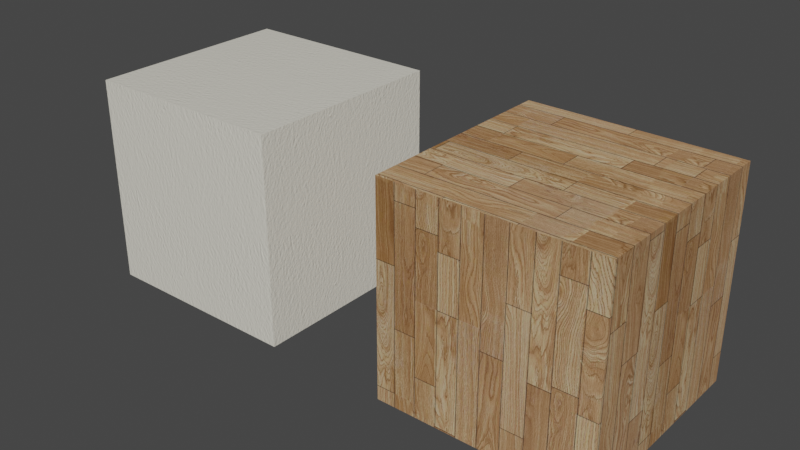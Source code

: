 # Source: library.blend  (saved by Blender 3.1.7; exported with 4.5.12 LTS)
import bpy
from mathutils import Matrix  # noqa: F401  (used for matrix-valued properties, if any)

bpy.ops.wm.read_factory_settings(use_empty=True)
scene = bpy.context.scene
scene.name = 'Scene'

# ---- collections
col_collection = bpy.data.collections.new('Collection'); scene.collection.children.link(col_collection)

# ---- images (referenced by path relative to the original .blend; pixels are not part of the script)
import os
ASSET_DIR = os.environ.get("B2B_ASSET_DIR", "")  # directory of the original .blend (textures are referenced by path, not embedded)
HERE = os.path.dirname(os.path.abspath(__file__))  # packed textures are extracted next to this script under _unpacked/

def load_image(name, relpath, width, height, colorspace="sRGB"):
    """Load a texture the original file referenced (path relative to the .blend, or extracted next to this script)."""
    p = next((c for c in (os.path.join(HERE, relpath), os.path.join(ASSET_DIR, relpath)) if relpath and os.path.exists(c)), "")
    if p:
        img = bpy.data.images.load(p, check_existing=True)
        img.name = name
    else:  # same state as the original file: an image datablock whose file is absent (Cycles renders it pink)
        img = bpy.data.images.new(name, width, height)
        img.source = "FILE"
        img.filepath = "//" + (relpath or name)
    img.colorspace_settings.name = colorspace
    return img
img_wall_nrm_jpg = load_image('wall_NRM.jpg', '_unpacked/wall_NRM.8be90f9d.jpg', 928, 928, 'Non-Color')
img_provincial_oak_diffuse_jpg = load_image('Provincial Oak_DIFFUSE.jpg', '_unpacked/Provincial_Oak_DIFFUSE.2cd66e85.jpg', 1000, 746, 'sRGB')
img_provincial_oak_cracks_jpg = load_image('Provincial Oak_CRACKS.jpg', '_unpacked/Provincial_Oak_CRACKS.c610825a.jpg', 1000, 746, 'sRGB')
img_provincial_oak_normal_jpg = load_image('Provincial Oak_NORMAL.jpg', '_unpacked/Provincial_Oak_NORMAL.c60b96d0.jpg', 1000, 746, 'sRGB')
img_scratches_png = load_image('Scratches.png', '_unpacked/Scratches.674749f8.png', 1920, 1920, 'sRGB')

# ---- materials (node trees are filled in below, after node groups)
mat_white_wall_paint = bpy.data.materials.new('White Wall Paint')
mat_white_wall_paint.alpha_threshold = 0.0
mat_white_wall_paint.use_transparent_shadow = False
mat_white_wall_paint.roughness = 0.5
mat_wood_floor = bpy.data.materials.new('Wood Floor')
mat_wood_floor.alpha_threshold = 0.0
mat_wood_floor.use_transparent_shadow = False
mat_wood_floor.roughness = 0.5
mat_wood_floor.line_color = (0.0, 0.0, 0.0, 1.0)

# ---- material node trees
mat_white_wall_paint.use_nodes = True; mat_white_wall_paint.node_tree.nodes.clear()
_N = mat_white_wall_paint.node_tree.nodes; _L = mat_white_wall_paint.node_tree.links
n0 = _N.new('ShaderNodeTexCoord'); n0.name = 'Texture Coordinate'; n0.location = (-864, 297)
n1 = _N.new('ShaderNodeMapping'); n1.name = 'Mapping'; n1.location = (-607, 299)
n1.inputs[3].default_value = (2.0, 2.0, 2.0)
n2 = _N.new('ShaderNodeBsdfDiffuse'); n2.name = 'Diffuse BSDF'; n2.location = (323, 285)
n2.inputs[0].default_value = (0.855, 0.8228, 0.7157, 1.0)
n3 = _N.new('ShaderNodeNormalMap'); n3.name = 'Normal Map'; n3.location = (128, 239)
n3.inputs[0].default_value = 0.5
n4 = _N.new('ShaderNodeTexImage'); n4.name = 'Image Texture'; n4.location = (-248, 281)
n4.width = 320
n4.image = img_wall_nrm_jpg
n4.projection = 'BOX'
n5 = _N.new('ShaderNodeBsdfAnisotropic'); n5.name = 'Glossy BSDF'; n5.location = (325, 142)
n5.distribution = 'GGX'
n5.inputs[1].default_value = 0.3162
n6 = _N.new('ShaderNodeOutputMaterial'); n6.name = 'Material Output'; n6.location = (745, 209)
n7 = _N.new('ShaderNodeMixShader'); n7.name = 'Mix Shader'; n7.location = (536, 267)
n8 = _N.new('ShaderNodeLayerWeight'); n8.name = 'Layer Weight'; n8.location = (334, 415)
n8.inputs[0].default_value = 0.1
_L.new(n2.outputs[0], n7.inputs[1])
_L.new(n0.outputs[3], n1.inputs[0])
_L.new(n1.outputs[0], n4.inputs[0])
_L.new(n4.outputs[0], n3.inputs[1])
_L.new(n3.outputs[0], n2.inputs[2])
_L.new(n7.outputs[0], n6.inputs[0])
_L.new(n3.outputs[0], n5.inputs[4])
_L.new(n8.outputs[1], n7.inputs[0])
_L.new(n5.outputs[0], n7.inputs[2])
n6.is_active_output = True
mat_wood_floor.use_nodes = True; mat_wood_floor.node_tree.nodes.clear()
_N = mat_wood_floor.node_tree.nodes; _L = mat_wood_floor.node_tree.links
n0 = _N.new('NodeFrame'); n0.name = 'Cycles'; n0.location = (-2008, 510)
n0.label = 'Cycles'
n0.width = 3117
n1 = _N.new('NodeFrame'); n1.name = 'Blender Internal'; n1.location = (-742, 1038)
n1.label = 'Blender Internal'
n1.width = 443
n2 = _N.new('ShaderNodeOutputMaterial'); n2.name = 'Material Output'; n2.location = (2967, -337)
n2.width = 120
n3 = _N.new('ShaderNodeMath'); n3.name = 'Math.001'; n3.location = (2123, -736)
n3.width = 120
n3.operation = 'MULTIPLY'
n3.inputs[0].default_value = 0.05
n4 = _N.new('ShaderNodeBsdfAnisotropic'); n4.name = 'Glossy BSDF'; n4.location = (2084, -415)
n4.distribution = 'BECKMANN'
n4.inputs[1].default_value = 0.1
n5 = _N.new('ShaderNodeBsdfDiffuse'); n5.name = 'Diffuse BSDF'; n5.location = (2083, -275)
n5.inputs[1].default_value = 0.1
n6 = _N.new('ShaderNodeMix'); n6.name = 'Mix'; n6.location = (1855, -276)
n6.width = 158
n6.data_type = 'RGBA'
n6.blend_type = 'MULTIPLY'
n6.inputs[0].default_value = 1.0
n7 = _N.new('ShaderNodeMath'); n7.name = 'Math'; n7.location = (2261, -139)
n7.width = 120
n7.operation = 'MULTIPLY'
n8 = _N.new('ShaderNodeValToRGB'); n8.name = 'ColorRamp'; n8.location = (1972, -30)
while len(n8.color_ramp.elements) > 1: n8.color_ramp.elements.remove(n8.color_ramp.elements[-1])
n8.color_ramp.elements[0].position = 0.0; n8.color_ramp.elements[0].color = (0.2, 0.2, 0.2, 1.0)
_e = n8.color_ramp.elements.new(1.0); _e.color = (0.7, 0.7, 0.7, 1.0)
n9 = _N.new('ShaderNodeTexImage'); n9.name = 'Image Texture'; n9.location = (1403, -324)
n9.width = 320
n9.image = img_provincial_oak_diffuse_jpg
n10 = _N.new('ShaderNodeRGBToBW'); n10.name = 'RGB to BW'; n10.location = (1770, -170)
n11 = _N.new('ShaderNodeTexImage'); n11.name = 'Image Texture.003'; n11.location = (1405, -1095)
n11.width = 320
n11.image = img_provincial_oak_cracks_jpg
n12 = _N.new('ShaderNodeTexImage'); n12.name = 'Image Texture.002'; n12.location = (1189, -597)
n12.width = 320
n12.image = img_provincial_oak_normal_jpg
n13 = _N.new('ShaderNodeMixShader'); n13.name = 'Mix Shader'; n13.location = (2419, -309)
n13.width = 150
n14 = _N.new('ShaderNodeNormalMap'); n14.name = 'Normal Map'; n14.location = (1563, -595)
n14.width = 250
n14.inputs[0].default_value = 0.25
n15 = _N.new('ShaderNodeMix'); n15.name = 'Mix.001'; n15.location = (1889, -536)
n15.width = 126
n15.data_type = 'RGBA'
n15.inputs[0].default_value = 0.15
n16 = _N.new('ShaderNodeNormalMap'); n16.name = 'Normal Map.001'; n16.location = (1539, -863)
n16.width = 250
n16.inputs[0].default_value = 0.25
n17 = _N.new('ShaderNodeTexImage'); n17.name = 'Image Texture.001'; n17.location = (1189, -857)
n17.width = 320
n17.image = img_scratches_png
n18 = _N.new('ShaderNodeSeparateXYZ'); n18.name = 'Separate XYZ'; n18.location = (600, -757)
n19 = _N.new('ShaderNodeMath'); n19.name = 'Math.002'; n19.location = (830, -743)
n19.operation = 'MULTIPLY'
n19.inputs[0].default_value = 4.0
n20 = _N.new('ShaderNodeMath'); n20.name = 'Math.003'; n20.location = (830, -899)
n20.operation = 'MULTIPLY'
n20.inputs[0].default_value = 4.0
n21 = _N.new('ShaderNodeMath'); n21.name = 'Math.004'; n21.location = (833, -1060)
n21.operation = 'MULTIPLY'
n21.inputs[0].default_value = 4.0
n22 = _N.new('ShaderNodeCombineXYZ'); n22.name = 'Combine XYZ'; n22.location = (1011, -921)
n23 = _N.new('ShaderNodeTexCoord'); n23.name = 'Texture Coordinate'; n23.location = (30, -532)
n23.width = 150
n24 = _N.new('ShaderNodeMapping'); n24.name = 'Mapping'; n24.location = (292, -519)
n24.inputs[3].default_value = (3.0, 3.0, 3.0)
n25 = _N.new('NodeUndefined'); n25.name = 'Material'; n25.location = (30, -30)
n25.inputs[0].default_value = (0.8, 0.8, 0.8, 1.0)
n25.inputs[1].default_value = (1.0, 1.0, 1.0, 1.0)
n25.inputs[2].default_value = 0.8
n25.inputs[3].default_value = (0.0, 0.0, 0.0)
n26 = _N.new('NodeUndefined'); n26.name = 'Output'; n26.location = (273, -167)
n27 = _N.new('ShaderNodeDisplacement'); n27.name = 'Displacement'; n27.location = (537, -86)
n27.inputs[1].default_value = 0.0
n27.inputs[2].default_value = 0.1
n2.parent = n0
n3.parent = n0
n4.parent = n0
n5.parent = n0
n6.parent = n0
n7.parent = n0
n8.parent = n0
n9.parent = n0
n10.parent = n0
n11.parent = n0
n12.parent = n0
n13.parent = n0
n14.parent = n0
n15.parent = n0
n16.parent = n0
n17.parent = n0
n18.parent = n0
n19.parent = n0
n20.parent = n0
n21.parent = n0
n22.parent = n0
n23.parent = n0
n24.parent = n0
n25.parent = n1
n26.parent = n1
_L.new(n23.outputs[2], n24.inputs[0])
_L.new(n8.outputs[0], n7.inputs[0])
_L.new(n5.outputs[0], n13.inputs[1])
_L.new(n4.outputs[0], n13.inputs[2])
_L.new(n6.outputs[2], n5.inputs[0])
_L.new(n7.outputs[0], n13.inputs[0])
_L.new(n11.outputs[0], n3.inputs[1])
_L.new(n11.outputs[0], n6.inputs[7])
_L.new(n24.outputs[0], n11.inputs[0])
_L.new(n12.outputs[0], n14.inputs[1])
_L.new(n24.outputs[0], n12.inputs[0])
_L.new(n9.outputs[0], n6.inputs[6])
_L.new(n24.outputs[0], n9.inputs[0])
_L.new(n9.outputs[0], n10.inputs[0])
_L.new(n10.outputs[0], n8.inputs[0])
_L.new(n17.outputs[0], n16.inputs[1])
_L.new(n14.outputs[0], n15.inputs[6])
_L.new(n16.outputs[0], n15.inputs[7])
_L.new(n13.outputs[0], n2.inputs[0])
_L.new(n15.outputs[2], n4.inputs[4])
_L.new(n15.outputs[2], n5.inputs[2])
_L.new(n18.outputs[0], n19.inputs[1])
_L.new(n18.outputs[1], n20.inputs[1])
_L.new(n18.outputs[2], n21.inputs[1])
_L.new(n19.outputs[0], n22.inputs[0])
_L.new(n20.outputs[0], n22.inputs[1])
_L.new(n21.outputs[0], n22.inputs[2])
_L.new(n24.outputs[0], n18.inputs[0])
_L.new(n22.outputs[0], n17.inputs[0])
_L.new(n25.outputs[0], n26.inputs[0])
_L.new(n25.outputs[1], n26.inputs[1])
_L.new(n3.outputs[0], n27.inputs[0])
_L.new(n27.outputs[0], n2.inputs[2])
n2.is_active_output = True

# ---- world
world_world = bpy.data.worlds.new('World'); scene.world = world_world
world_world.use_nodes = True; world_world.node_tree.nodes.clear()
_N = world_world.node_tree.nodes; _L = world_world.node_tree.links
n0 = _N.new('ShaderNodeOutputWorld'); n0.name = 'World Output'; n0.location = (300, 300)
n1 = _N.new('ShaderNodeBackground'); n1.name = 'Background'; n1.location = (10, 300)
n1.inputs[0].default_value = (0.05088, 0.05088, 0.05088, 1.0)
_L.new(n1.outputs[0], n0.inputs[0])
n0.is_active_output = True
world_world.color = (0.05088, 0.05088, 0.05088)
world_world.use_sun_shadow = False
world_world.sun_shadow_jitter_overblur = 0.0

# ---- meshes
me_cube = bpy.data.meshes.new('Cube')
me_cube.from_pydata([(-0.3048, -0.3048, -0.3048), (-0.3048, -0.3048, 0.3048), (-0.3048, 0.3048, -0.3048), (-0.3048, 0.3048, 0.3048), (0.3048, -0.3048, -0.3048), (0.3048, -0.3048, 0.3048), (0.3048, 0.3048, -0.3048), (0.3048, 0.3048, 0.3048)], [], [(0, 1, 3, 2), (2, 3, 7, 6), (6, 7, 5, 4), (4, 5, 1, 0), (2, 6, 4, 0), (7, 3, 1, 5)])
_uv = me_cube.uv_layers.new(name='UVMap')
_uv.uv.foreach_set('vector', [0.375, 0.0, 0.625, 0.0, 0.625, 0.25, 0.375, 0.25, 0.375, 0.25, 0.625, 0.25, 0.625, 0.5, 0.375, 0.5, 0.375, 0.5, 0.625, 0.5, 0.625, 0.75, 0.375, 0.75, 0.375, 0.75, 0.625, 0.75, 0.625, 1.0, 0.375, 1.0, 0.125, 0.5, 0.375, 0.5, 0.375, 0.75, 0.125, 0.75, 0.625, 0.5, 0.875, 0.5, 0.875, 0.75, 0.625, 0.75])
me_cube.materials.append(mat_white_wall_paint)
me_cube.use_remesh_fix_poles = True
me_cube.use_remesh_preserve_attributes = False
me_cube.update()
me_cube_001 = bpy.data.meshes.new('Cube.001')
me_cube_001.from_pydata([(-0.3048, -0.3048, -0.3048), (-0.3048, -0.3048, 0.3048), (-0.3048, 0.3048, -0.3048), (-0.3048, 0.3048, 0.3048), (0.3048, -0.3048, -0.3048), (0.3048, -0.3048, 0.3048), (0.3048, 0.3048, -0.3048), (0.3048, 0.3048, 0.3048)], [], [(0, 1, 3, 2), (2, 3, 7, 6), (6, 7, 5, 4), (4, 5, 1, 0), (2, 6, 4, 0), (7, 3, 1, 5)])
_uv = me_cube_001.uv_layers.new(name='UVMap')
_uv.uv.foreach_set('vector', [0.375, 0.0, 0.625, 0.0, 0.625, 0.25, 0.375, 0.25, 0.375, 0.25, 0.625, 0.25, 0.625, 0.5, 0.375, 0.5, 0.375, 0.5, 0.625, 0.5, 0.625, 0.75, 0.375, 0.75, 0.375, 0.75, 0.625, 0.75, 0.625, 1.0, 0.375, 1.0, 0.125, 0.5, 0.375, 0.5, 0.375, 0.75, 0.125, 0.75, 0.625, 0.5, 0.875, 0.5, 0.875, 0.75, 0.625, 0.75])
me_cube_001.materials.append(mat_wood_floor)
me_cube_001.use_remesh_fix_poles = True
me_cube_001.use_remesh_preserve_attributes = False
me_cube_001.update()

# ---- objects
ob_cube = bpy.data.objects.new('Cube', me_cube)
ob_cube_001 = bpy.data.objects.new('Cube.001', me_cube_001)

# ---- transforms, parenting, visibility, modifiers, constraints
ob_cube.location = (0.0, 0.0, 0.0)
ob_cube_001.location = (0.9736, 0.0, 0.0)

# ---- collection membership
col_collection.objects.link(ob_cube)
col_collection.objects.link(ob_cube_001)

# ---- scene / render settings (as saved in the file)
scene.frame_start = 1; scene.frame_end = 250; scene.frame_set(1)
scene.render.engine = 'BLENDER_EEVEE_NEXT'
scene.cycles.sampling_pattern = 'TABULATED_SOBOL'
scene.cycles.use_light_tree = False
scene.view_settings.view_transform = 'Filmic'
bpy.context.view_layer.update()

# ---- added for rendering (the .blend has no active camera and no usable light): camera, sun
cam_auto = bpy.data.cameras.new('AutoCamera')
cam_auto.lens = 50.0
cam_auto.sensor_width = 36.0
cam_auto.clip_end = 1000.0
ob_auto_camera = bpy.data.objects.new('AutoCamera', cam_auto)
scene.collection.objects.link(ob_auto_camera)
ob_auto_camera.location = (2.15465, -2.00145, 1.3343)
ob_auto_camera.rotation_euler = (1.09748, -7.21219e-08, 0.694738)
scene.camera = ob_auto_camera
light_auto_sun = bpy.data.lights.new('AutoSun', 'SUN')
light_auto_sun.energy = 3.0
light_auto_sun.angle = 0.0523599
ob_auto_sun = bpy.data.objects.new('AutoSun', light_auto_sun)
scene.collection.objects.link(ob_auto_sun)
ob_auto_sun.rotation_euler = (0.872665, 0.174533, 0.523599)
bpy.context.view_layer.update()
